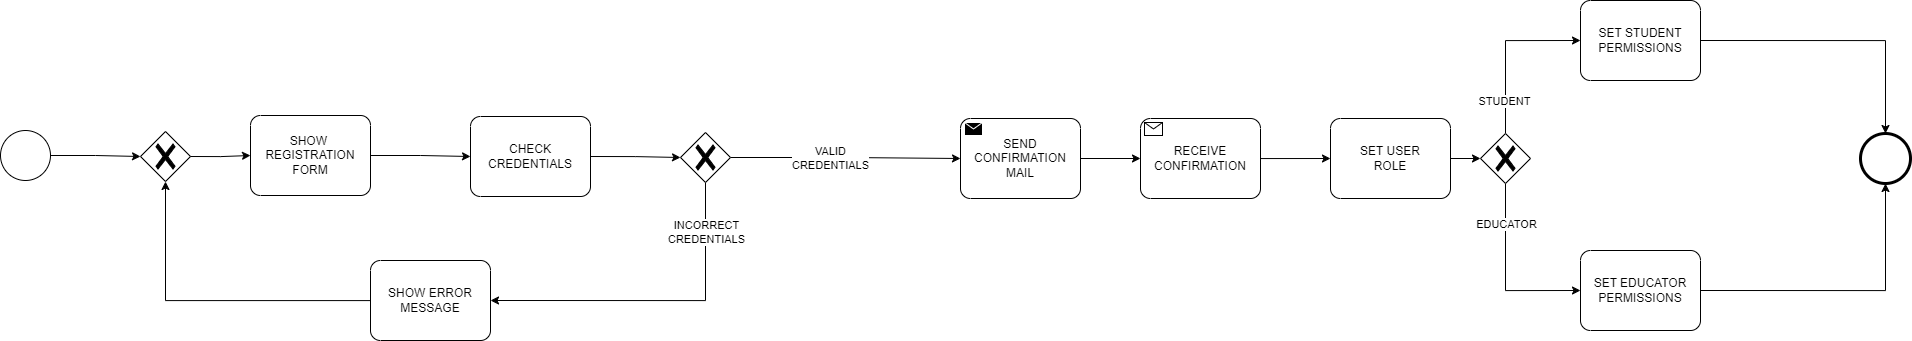

The diagram above was exported from draw.io. Its source (the exported page's mxGraphModel, read from the mxfile embedded in the PNG):
<mxGraphModel dx="1909" dy="1053" grid="1" gridSize="10" guides="1" tooltips="1" connect="1" arrows="1" fold="1" page="1" pageScale="1" pageWidth="1169" pageHeight="827" math="0" shadow="0">
  <root>
    <mxCell id="0" />
    <mxCell id="1" parent="0" />
    <mxCell id="SgnO8M91KujTPopmU7kD-1" value="" style="points=[[0.145,0.145,0],[0.5,0,0],[0.855,0.145,0],[1,0.5,0],[0.855,0.855,0],[0.5,1,0],[0.145,0.855,0],[0,0.5,0]];shape=mxgraph.bpmn.event;html=1;verticalLabelPosition=bottom;labelBackgroundColor=#ffffff;verticalAlign=top;align=center;perimeter=ellipsePerimeter;outlineConnect=0;aspect=fixed;outline=standard;symbol=general;" parent="1" vertex="1">
      <mxGeometry x="80" y="170" width="50" height="50" as="geometry" />
    </mxCell>
    <mxCell id="SgnO8M91KujTPopmU7kD-2" value="SHOW&amp;nbsp;&lt;br&gt;REGISTRATION&lt;br&gt;FORM" style="points=[[0.25,0,0],[0.5,0,0],[0.75,0,0],[1,0.25,0],[1,0.5,0],[1,0.75,0],[0.75,1,0],[0.5,1,0],[0.25,1,0],[0,0.75,0],[0,0.5,0],[0,0.25,0]];shape=mxgraph.bpmn.task;whiteSpace=wrap;rectStyle=rounded;size=10;html=1;container=1;expand=0;collapsible=0;taskMarker=abstract;" parent="1" vertex="1">
      <mxGeometry x="330" y="155" width="120" height="80" as="geometry" />
    </mxCell>
    <mxCell id="SgnO8M91KujTPopmU7kD-6" value="" style="points=[[0.25,0.25,0],[0.5,0,0],[0.75,0.25,0],[1,0.5,0],[0.75,0.75,0],[0.5,1,0],[0.25,0.75,0],[0,0.5,0]];shape=mxgraph.bpmn.gateway2;html=1;verticalLabelPosition=bottom;labelBackgroundColor=#ffffff;verticalAlign=top;align=center;perimeter=rhombusPerimeter;outlineConnect=0;outline=none;symbol=none;gwType=exclusive;" parent="1" vertex="1">
      <mxGeometry x="220" y="171" width="50" height="50" as="geometry" />
    </mxCell>
    <mxCell id="SgnO8M91KujTPopmU7kD-7" style="edgeStyle=orthogonalEdgeStyle;rounded=0;orthogonalLoop=1;jettySize=auto;html=1;exitX=1;exitY=0.5;exitDx=0;exitDy=0;exitPerimeter=0;entryX=0;entryY=0.5;entryDx=0;entryDy=0;entryPerimeter=0;" parent="1" source="SgnO8M91KujTPopmU7kD-1" target="SgnO8M91KujTPopmU7kD-6" edge="1">
      <mxGeometry relative="1" as="geometry" />
    </mxCell>
    <mxCell id="SgnO8M91KujTPopmU7kD-8" style="edgeStyle=orthogonalEdgeStyle;rounded=0;orthogonalLoop=1;jettySize=auto;html=1;exitX=1;exitY=0.5;exitDx=0;exitDy=0;exitPerimeter=0;entryX=0;entryY=0.5;entryDx=0;entryDy=0;entryPerimeter=0;" parent="1" source="SgnO8M91KujTPopmU7kD-6" target="SgnO8M91KujTPopmU7kD-2" edge="1">
      <mxGeometry relative="1" as="geometry" />
    </mxCell>
    <mxCell id="SgnO8M91KujTPopmU7kD-9" value="CHECK&lt;br&gt;CREDENTIALS" style="points=[[0.25,0,0],[0.5,0,0],[0.75,0,0],[1,0.25,0],[1,0.5,0],[1,0.75,0],[0.75,1,0],[0.5,1,0],[0.25,1,0],[0,0.75,0],[0,0.5,0],[0,0.25,0]];shape=mxgraph.bpmn.task;whiteSpace=wrap;rectStyle=rounded;size=10;html=1;container=1;expand=0;collapsible=0;taskMarker=abstract;" parent="1" vertex="1">
      <mxGeometry x="550" y="156" width="120" height="80" as="geometry" />
    </mxCell>
    <mxCell id="SgnO8M91KujTPopmU7kD-10" style="edgeStyle=orthogonalEdgeStyle;rounded=0;orthogonalLoop=1;jettySize=auto;html=1;exitX=1;exitY=0.5;exitDx=0;exitDy=0;exitPerimeter=0;entryX=0;entryY=0.5;entryDx=0;entryDy=0;entryPerimeter=0;" parent="1" source="SgnO8M91KujTPopmU7kD-2" target="SgnO8M91KujTPopmU7kD-9" edge="1">
      <mxGeometry relative="1" as="geometry" />
    </mxCell>
    <mxCell id="SgnO8M91KujTPopmU7kD-18" style="edgeStyle=orthogonalEdgeStyle;rounded=0;orthogonalLoop=1;jettySize=auto;html=1;entryX=0;entryY=0.5;entryDx=0;entryDy=0;entryPerimeter=0;" parent="1" source="SgnO8M91KujTPopmU7kD-11" target="SgnO8M91KujTPopmU7kD-16" edge="1">
      <mxGeometry relative="1" as="geometry">
        <mxPoint x="790" y="30" as="targetPoint" />
        <Array as="points" />
      </mxGeometry>
    </mxCell>
    <mxCell id="SgnO8M91KujTPopmU7kD-32" value="VALID&lt;br&gt;CREDENTIALS" style="edgeLabel;html=1;align=center;verticalAlign=middle;resizable=0;points=[];" parent="SgnO8M91KujTPopmU7kD-18" vertex="1" connectable="0">
      <mxGeometry x="-0.4264" y="-1" relative="1" as="geometry">
        <mxPoint x="34" y="-1" as="offset" />
      </mxGeometry>
    </mxCell>
    <mxCell id="SgnO8M91KujTPopmU7kD-28" style="edgeStyle=orthogonalEdgeStyle;rounded=0;orthogonalLoop=1;jettySize=auto;html=1;exitX=0.5;exitY=1;exitDx=0;exitDy=0;exitPerimeter=0;entryX=1;entryY=0.5;entryDx=0;entryDy=0;entryPerimeter=0;" parent="1" source="SgnO8M91KujTPopmU7kD-11" target="SgnO8M91KujTPopmU7kD-26" edge="1">
      <mxGeometry relative="1" as="geometry">
        <mxPoint x="785" y="360" as="targetPoint" />
      </mxGeometry>
    </mxCell>
    <mxCell id="SgnO8M91KujTPopmU7kD-31" value="INCORRECT&lt;br&gt;CREDENTIALS" style="edgeLabel;html=1;align=center;verticalAlign=middle;resizable=0;points=[];" parent="SgnO8M91KujTPopmU7kD-28" vertex="1" connectable="0">
      <mxGeometry x="-0.7029" relative="1" as="geometry">
        <mxPoint as="offset" />
      </mxGeometry>
    </mxCell>
    <mxCell id="SgnO8M91KujTPopmU7kD-11" value="" style="points=[[0.25,0.25,0],[0.5,0,0],[0.75,0.25,0],[1,0.5,0],[0.75,0.75,0],[0.5,1,0],[0.25,0.75,0],[0,0.5,0]];shape=mxgraph.bpmn.gateway2;html=1;verticalLabelPosition=bottom;labelBackgroundColor=#ffffff;verticalAlign=top;align=center;perimeter=rhombusPerimeter;outlineConnect=0;outline=none;symbol=none;gwType=exclusive;" parent="1" vertex="1">
      <mxGeometry x="760" y="172" width="50" height="50" as="geometry" />
    </mxCell>
    <mxCell id="SgnO8M91KujTPopmU7kD-12" style="edgeStyle=orthogonalEdgeStyle;rounded=0;orthogonalLoop=1;jettySize=auto;html=1;exitX=1;exitY=0.5;exitDx=0;exitDy=0;exitPerimeter=0;entryX=0;entryY=0.5;entryDx=0;entryDy=0;entryPerimeter=0;" parent="1" source="SgnO8M91KujTPopmU7kD-9" target="SgnO8M91KujTPopmU7kD-11" edge="1">
      <mxGeometry relative="1" as="geometry" />
    </mxCell>
    <mxCell id="SgnO8M91KujTPopmU7kD-20" style="edgeStyle=orthogonalEdgeStyle;rounded=0;orthogonalLoop=1;jettySize=auto;html=1;exitX=1;exitY=0.5;exitDx=0;exitDy=0;exitPerimeter=0;" parent="1" source="SgnO8M91KujTPopmU7kD-16" target="SgnO8M91KujTPopmU7kD-19" edge="1">
      <mxGeometry relative="1" as="geometry" />
    </mxCell>
    <mxCell id="SgnO8M91KujTPopmU7kD-16" value="SEND CONFIRMATION&lt;br&gt;MAIL" style="points=[[0.25,0,0],[0.5,0,0],[0.75,0,0],[1,0.25,0],[1,0.5,0],[1,0.75,0],[0.75,1,0],[0.5,1,0],[0.25,1,0],[0,0.75,0],[0,0.5,0],[0,0.25,0]];shape=mxgraph.bpmn.task;whiteSpace=wrap;rectStyle=rounded;size=10;html=1;container=1;expand=0;collapsible=0;taskMarker=send;" parent="1" vertex="1">
      <mxGeometry x="1040" y="158" width="120" height="80" as="geometry" />
    </mxCell>
    <mxCell id="SgnO8M91KujTPopmU7kD-23" style="edgeStyle=orthogonalEdgeStyle;rounded=0;orthogonalLoop=1;jettySize=auto;html=1;exitX=1;exitY=0.5;exitDx=0;exitDy=0;exitPerimeter=0;entryX=0;entryY=0.5;entryDx=0;entryDy=0;entryPerimeter=0;" parent="1" source="SgnO8M91KujTPopmU7kD-19" target="SgnO8M91KujTPopmU7kD-21" edge="1">
      <mxGeometry relative="1" as="geometry">
        <mxPoint x="1160" y="200" as="targetPoint" />
        <Array as="points">
          <mxPoint x="1300" y="198" />
          <mxPoint x="1300" y="198" />
        </Array>
      </mxGeometry>
    </mxCell>
    <mxCell id="SgnO8M91KujTPopmU7kD-19" value="RECEIVE&lt;br&gt;CONFIRMATION" style="points=[[0.25,0,0],[0.5,0,0],[0.75,0,0],[1,0.25,0],[1,0.5,0],[1,0.75,0],[0.75,1,0],[0.5,1,0],[0.25,1,0],[0,0.75,0],[0,0.5,0],[0,0.25,0]];shape=mxgraph.bpmn.task;whiteSpace=wrap;rectStyle=rounded;size=10;html=1;container=1;expand=0;collapsible=0;taskMarker=receive;" parent="1" vertex="1">
      <mxGeometry x="1220" y="158" width="120" height="80" as="geometry" />
    </mxCell>
    <mxCell id="SgnO8M91KujTPopmU7kD-21" value="SET USER&lt;br&gt;ROLE" style="points=[[0.25,0,0],[0.5,0,0],[0.75,0,0],[1,0.25,0],[1,0.5,0],[1,0.75,0],[0.75,1,0],[0.5,1,0],[0.25,1,0],[0,0.75,0],[0,0.5,0],[0,0.25,0]];shape=mxgraph.bpmn.task;whiteSpace=wrap;rectStyle=rounded;size=10;html=1;container=1;expand=0;collapsible=0;taskMarker=abstract;" parent="1" vertex="1">
      <mxGeometry x="1410" y="158" width="120" height="80" as="geometry" />
    </mxCell>
    <mxCell id="SgnO8M91KujTPopmU7kD-35" style="edgeStyle=orthogonalEdgeStyle;rounded=0;orthogonalLoop=1;jettySize=auto;html=1;exitX=0.5;exitY=0;exitDx=0;exitDy=0;exitPerimeter=0;entryX=0;entryY=0.5;entryDx=0;entryDy=0;entryPerimeter=0;" parent="1" source="SgnO8M91KujTPopmU7kD-24" target="SgnO8M91KujTPopmU7kD-33" edge="1">
      <mxGeometry relative="1" as="geometry">
        <mxPoint x="1580" y="70" as="targetPoint" />
      </mxGeometry>
    </mxCell>
    <mxCell id="SgnO8M91KujTPopmU7kD-36" value="STUDENT" style="edgeLabel;html=1;align=center;verticalAlign=middle;resizable=0;points=[];" parent="SgnO8M91KujTPopmU7kD-35" vertex="1" connectable="0">
      <mxGeometry x="-0.6035" y="2" relative="1" as="geometry">
        <mxPoint as="offset" />
      </mxGeometry>
    </mxCell>
    <mxCell id="SgnO8M91KujTPopmU7kD-39" style="edgeStyle=orthogonalEdgeStyle;rounded=0;orthogonalLoop=1;jettySize=auto;html=1;exitX=0.5;exitY=1;exitDx=0;exitDy=0;exitPerimeter=0;entryX=0;entryY=0.5;entryDx=0;entryDy=0;entryPerimeter=0;" parent="1" source="SgnO8M91KujTPopmU7kD-24" target="SgnO8M91KujTPopmU7kD-37" edge="1">
      <mxGeometry relative="1" as="geometry">
        <mxPoint x="1585" y="340" as="targetPoint" />
      </mxGeometry>
    </mxCell>
    <mxCell id="SgnO8M91KujTPopmU7kD-40" value="EDUCATOR" style="edgeLabel;html=1;align=center;verticalAlign=middle;resizable=0;points=[];" parent="SgnO8M91KujTPopmU7kD-39" vertex="1" connectable="0">
      <mxGeometry x="-0.558" relative="1" as="geometry">
        <mxPoint as="offset" />
      </mxGeometry>
    </mxCell>
    <mxCell id="SgnO8M91KujTPopmU7kD-24" value="" style="points=[[0.25,0.25,0],[0.5,0,0],[0.75,0.25,0],[1,0.5,0],[0.75,0.75,0],[0.5,1,0],[0.25,0.75,0],[0,0.5,0]];shape=mxgraph.bpmn.gateway2;html=1;verticalLabelPosition=bottom;labelBackgroundColor=#ffffff;verticalAlign=top;align=center;perimeter=rhombusPerimeter;outlineConnect=0;outline=none;symbol=none;gwType=exclusive;" parent="1" vertex="1">
      <mxGeometry x="1560" y="173" width="50" height="50" as="geometry" />
    </mxCell>
    <mxCell id="SgnO8M91KujTPopmU7kD-25" style="edgeStyle=orthogonalEdgeStyle;rounded=0;orthogonalLoop=1;jettySize=auto;html=1;exitX=1;exitY=0.5;exitDx=0;exitDy=0;exitPerimeter=0;entryX=0;entryY=0.5;entryDx=0;entryDy=0;entryPerimeter=0;" parent="1" source="SgnO8M91KujTPopmU7kD-21" target="SgnO8M91KujTPopmU7kD-24" edge="1">
      <mxGeometry relative="1" as="geometry" />
    </mxCell>
    <mxCell id="SgnO8M91KujTPopmU7kD-30" style="edgeStyle=orthogonalEdgeStyle;rounded=0;orthogonalLoop=1;jettySize=auto;html=1;entryX=0.5;entryY=1;entryDx=0;entryDy=0;entryPerimeter=0;" parent="1" source="SgnO8M91KujTPopmU7kD-26" target="SgnO8M91KujTPopmU7kD-6" edge="1">
      <mxGeometry relative="1" as="geometry">
        <mxPoint x="240" y="340" as="targetPoint" />
      </mxGeometry>
    </mxCell>
    <mxCell id="SgnO8M91KujTPopmU7kD-26" value="SHOW ERROR&lt;br&gt;MESSAGE" style="points=[[0.25,0,0],[0.5,0,0],[0.75,0,0],[1,0.25,0],[1,0.5,0],[1,0.75,0],[0.75,1,0],[0.5,1,0],[0.25,1,0],[0,0.75,0],[0,0.5,0],[0,0.25,0]];shape=mxgraph.bpmn.task;whiteSpace=wrap;rectStyle=rounded;size=10;html=1;container=1;expand=0;collapsible=0;taskMarker=abstract;" parent="1" vertex="1">
      <mxGeometry x="450" y="300" width="120" height="80" as="geometry" />
    </mxCell>
    <mxCell id="SgnO8M91KujTPopmU7kD-33" value="SET STUDENT&lt;br&gt;PERMISSIONS" style="points=[[0.25,0,0],[0.5,0,0],[0.75,0,0],[1,0.25,0],[1,0.5,0],[1,0.75,0],[0.75,1,0],[0.5,1,0],[0.25,1,0],[0,0.75,0],[0,0.5,0],[0,0.25,0]];shape=mxgraph.bpmn.task;whiteSpace=wrap;rectStyle=rounded;size=10;html=1;container=1;expand=0;collapsible=0;taskMarker=abstract;" parent="1" vertex="1">
      <mxGeometry x="1660" y="40" width="120" height="80" as="geometry" />
    </mxCell>
    <mxCell id="SgnO8M91KujTPopmU7kD-37" value="SET EDUCATOR&lt;br&gt;PERMISSIONS" style="points=[[0.25,0,0],[0.5,0,0],[0.75,0,0],[1,0.25,0],[1,0.5,0],[1,0.75,0],[0.75,1,0],[0.5,1,0],[0.25,1,0],[0,0.75,0],[0,0.5,0],[0,0.25,0]];shape=mxgraph.bpmn.task;whiteSpace=wrap;rectStyle=rounded;size=10;html=1;container=1;expand=0;collapsible=0;taskMarker=abstract;" parent="1" vertex="1">
      <mxGeometry x="1660" y="290" width="120" height="80" as="geometry" />
    </mxCell>
    <mxCell id="SgnO8M91KujTPopmU7kD-41" value="" style="points=[[0.145,0.145,0],[0.5,0,0],[0.855,0.145,0],[1,0.5,0],[0.855,0.855,0],[0.5,1,0],[0.145,0.855,0],[0,0.5,0]];shape=mxgraph.bpmn.event;html=1;verticalLabelPosition=bottom;labelBackgroundColor=#ffffff;verticalAlign=top;align=center;perimeter=ellipsePerimeter;outlineConnect=0;aspect=fixed;outline=end;symbol=terminate2;" parent="1" vertex="1">
      <mxGeometry x="1940" y="173" width="50" height="50" as="geometry" />
    </mxCell>
    <mxCell id="SgnO8M91KujTPopmU7kD-42" style="edgeStyle=orthogonalEdgeStyle;rounded=0;orthogonalLoop=1;jettySize=auto;html=1;exitX=1;exitY=0.5;exitDx=0;exitDy=0;exitPerimeter=0;entryX=0.5;entryY=0;entryDx=0;entryDy=0;entryPerimeter=0;" parent="1" source="SgnO8M91KujTPopmU7kD-33" target="SgnO8M91KujTPopmU7kD-41" edge="1">
      <mxGeometry relative="1" as="geometry" />
    </mxCell>
    <mxCell id="SgnO8M91KujTPopmU7kD-43" style="edgeStyle=orthogonalEdgeStyle;rounded=0;orthogonalLoop=1;jettySize=auto;html=1;exitX=1;exitY=0.5;exitDx=0;exitDy=0;exitPerimeter=0;entryX=0.5;entryY=1;entryDx=0;entryDy=0;entryPerimeter=0;" parent="1" source="SgnO8M91KujTPopmU7kD-37" target="SgnO8M91KujTPopmU7kD-41" edge="1">
      <mxGeometry relative="1" as="geometry" />
    </mxCell>
  </root>
</mxGraphModel>